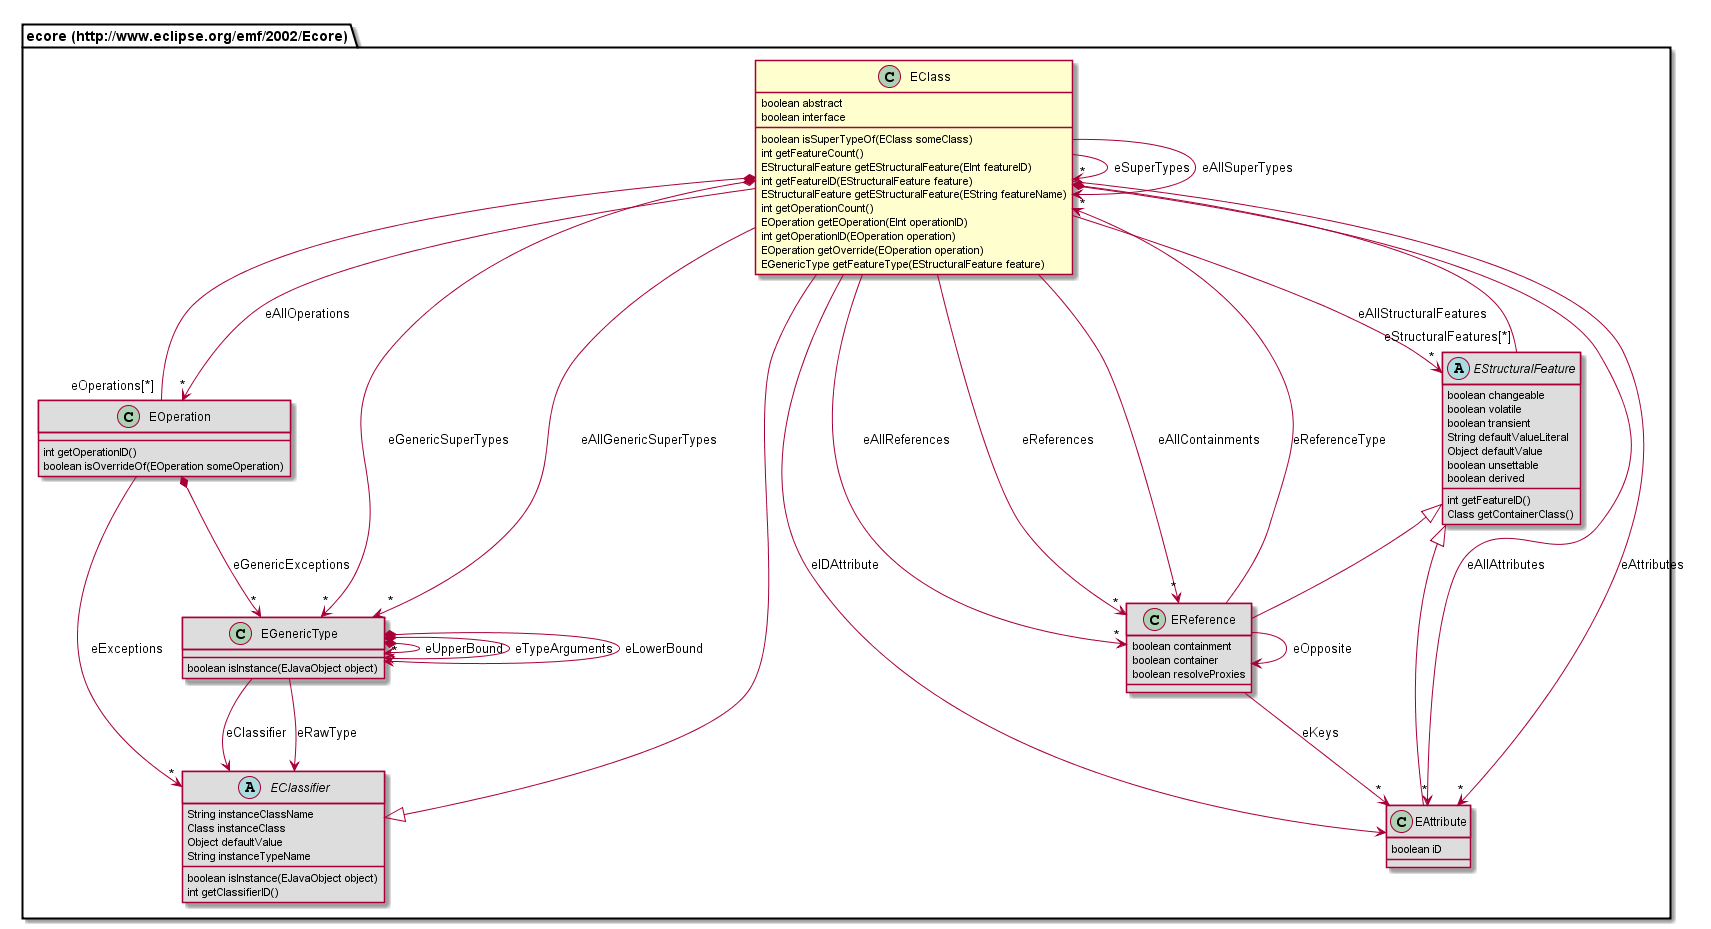

The diagram above was rendered by PlantUML. Its source (embedded in the PNG):
@startuml
class "ecore (http://www.eclipse.org/emf/2002/Ecore).EClass" {
	boolean abstract
	boolean interface
	boolean isSuperTypeOf(EClass someClass)
	int getFeatureCount()
	EStructuralFeature getEStructuralFeature(EInt featureID)
	int getFeatureID(EStructuralFeature feature)
	EStructuralFeature getEStructuralFeature(EString featureName)
	int getOperationCount()
	EOperation getEOperation(EInt operationID)
	int getOperationID(EOperation operation)
	EOperation getOverride(EOperation operation)
	EGenericType getFeatureType(EStructuralFeature feature)
}
class "ecore (http://www.eclipse.org/emf/2002/Ecore).EGenericType" #DDDDDD {
	boolean isInstance(EJavaObject object)
}
class "ecore (http://www.eclipse.org/emf/2002/Ecore).EOperation" #DDDDDD {
	int getOperationID()
	boolean isOverrideOf(EOperation someOperation)
}
class "ecore (http://www.eclipse.org/emf/2002/Ecore).EReference" #DDDDDD {
	boolean containment
	boolean container
	boolean resolveProxies
}
abstract class "ecore (http://www.eclipse.org/emf/2002/Ecore).EStructuralFeature" #DDDDDD {
	boolean changeable
	boolean volatile
	boolean transient
	String defaultValueLiteral
	Object defaultValue
	boolean unsettable
	boolean derived
	int getFeatureID()
	Class getContainerClass()
}
abstract class "ecore (http://www.eclipse.org/emf/2002/Ecore).EClassifier" #DDDDDD {
	String instanceClassName
	Class instanceClass
	Object defaultValue
	String instanceTypeName
	boolean isInstance(EJavaObject object)
	int getClassifierID()
}
class "ecore (http://www.eclipse.org/emf/2002/Ecore).EAttribute" #DDDDDD {
	boolean iD
}
"ecore (http://www.eclipse.org/emf/2002/Ecore).EClassifier" <|-- "ecore (http://www.eclipse.org/emf/2002/Ecore).EClass"
"ecore (http://www.eclipse.org/emf/2002/Ecore).EStructuralFeature" <|-- "ecore (http://www.eclipse.org/emf/2002/Ecore).EReference"
"ecore (http://www.eclipse.org/emf/2002/Ecore).EStructuralFeature" <|-- "ecore (http://www.eclipse.org/emf/2002/Ecore).EAttribute"
"ecore (http://www.eclipse.org/emf/2002/Ecore).EGenericType" *--> "ecore (http://www.eclipse.org/emf/2002/Ecore).EGenericType" : eUpperBound
"ecore (http://www.eclipse.org/emf/2002/Ecore).EGenericType" *--> "*" "ecore (http://www.eclipse.org/emf/2002/Ecore).EGenericType" : eTypeArguments
"ecore (http://www.eclipse.org/emf/2002/Ecore).EGenericType" --> "ecore (http://www.eclipse.org/emf/2002/Ecore).EClassifier" : eRawType
"ecore (http://www.eclipse.org/emf/2002/Ecore).EGenericType" *--> "ecore (http://www.eclipse.org/emf/2002/Ecore).EGenericType" : eLowerBound
"ecore (http://www.eclipse.org/emf/2002/Ecore).EGenericType" --> "ecore (http://www.eclipse.org/emf/2002/Ecore).EClassifier" : eClassifier
"ecore (http://www.eclipse.org/emf/2002/Ecore).EClass" --> "*" "ecore (http://www.eclipse.org/emf/2002/Ecore).EClass" : eSuperTypes
"ecore (http://www.eclipse.org/emf/2002/Ecore).EClass" *-- "eOperations[*]" "ecore (http://www.eclipse.org/emf/2002/Ecore).EOperation"
"ecore (http://www.eclipse.org/emf/2002/Ecore).EClass" --> "*" "ecore (http://www.eclipse.org/emf/2002/Ecore).EAttribute" : eAllAttributes
"ecore (http://www.eclipse.org/emf/2002/Ecore).EClass" --> "*" "ecore (http://www.eclipse.org/emf/2002/Ecore).EReference" : eAllReferences
"ecore (http://www.eclipse.org/emf/2002/Ecore).EClass" --> "*" "ecore (http://www.eclipse.org/emf/2002/Ecore).EReference" : eReferences
"ecore (http://www.eclipse.org/emf/2002/Ecore).EClass" --> "*" "ecore (http://www.eclipse.org/emf/2002/Ecore).EAttribute" : eAttributes
"ecore (http://www.eclipse.org/emf/2002/Ecore).EClass" --> "*" "ecore (http://www.eclipse.org/emf/2002/Ecore).EReference" : eAllContainments
"ecore (http://www.eclipse.org/emf/2002/Ecore).EClass" --> "*" "ecore (http://www.eclipse.org/emf/2002/Ecore).EOperation" : eAllOperations
"ecore (http://www.eclipse.org/emf/2002/Ecore).EClass" --> "*" "ecore (http://www.eclipse.org/emf/2002/Ecore).EStructuralFeature" : eAllStructuralFeatures
"ecore (http://www.eclipse.org/emf/2002/Ecore).EClass" --> "*" "ecore (http://www.eclipse.org/emf/2002/Ecore).EClass" : eAllSuperTypes
"ecore (http://www.eclipse.org/emf/2002/Ecore).EClass" --> "ecore (http://www.eclipse.org/emf/2002/Ecore).EAttribute" : eIDAttribute
"ecore (http://www.eclipse.org/emf/2002/Ecore).EClass" *-- "eStructuralFeatures[*]" "ecore (http://www.eclipse.org/emf/2002/Ecore).EStructuralFeature"
"ecore (http://www.eclipse.org/emf/2002/Ecore).EClass" *--> "*" "ecore (http://www.eclipse.org/emf/2002/Ecore).EGenericType" : eGenericSuperTypes
"ecore (http://www.eclipse.org/emf/2002/Ecore).EClass" --> "*" "ecore (http://www.eclipse.org/emf/2002/Ecore).EGenericType" : eAllGenericSuperTypes
"ecore (http://www.eclipse.org/emf/2002/Ecore).EOperation" --> "*" "ecore (http://www.eclipse.org/emf/2002/Ecore).EClassifier" : eExceptions
"ecore (http://www.eclipse.org/emf/2002/Ecore).EOperation" *--> "*" "ecore (http://www.eclipse.org/emf/2002/Ecore).EGenericType" : eGenericExceptions
"ecore (http://www.eclipse.org/emf/2002/Ecore).EReference" --> "ecore (http://www.eclipse.org/emf/2002/Ecore).EReference" : eOpposite
"ecore (http://www.eclipse.org/emf/2002/Ecore).EReference" --> "ecore (http://www.eclipse.org/emf/2002/Ecore).EClass" : eReferenceType
"ecore (http://www.eclipse.org/emf/2002/Ecore).EReference" --> "*" "ecore (http://www.eclipse.org/emf/2002/Ecore).EAttribute" : eKeys
@enduml